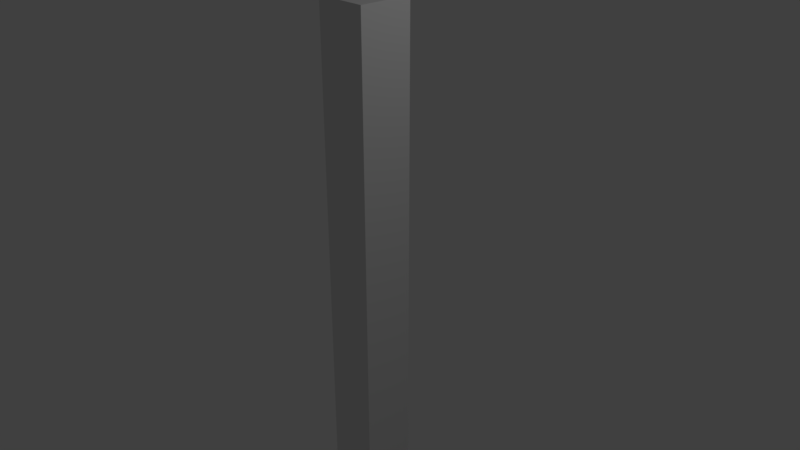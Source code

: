 # Source: obstacle.blend  (saved by Blender 2.79.0; exported with 4.5.12 LTS)
import bpy
from mathutils import Matrix  # noqa: F401  (used for matrix-valued properties, if any)

bpy.ops.wm.read_factory_settings(use_empty=True)
scene = bpy.context.scene
scene.name = 'Scene'

# ---- collections
col_collection_1 = bpy.data.collections.new('Collection 1'); scene.collection.children.link(col_collection_1)

# ---- materials (node trees are filled in below, after node groups)
mat_material = bpy.data.materials.new('Material')
mat_material.alpha_threshold = 0.0
mat_material.use_transparent_shadow = False
mat_material.roughness = 0.5
mat_material.line_color = (0.0, 0.0, 0.0, 1.0)

# ---- material node trees

# ---- world
world_world = bpy.data.worlds.new('World'); scene.world = world_world
world_world.color = (0.05088, 0.05088, 0.05088)
world_world.use_sun_shadow = False
world_world.sun_shadow_jitter_overblur = 0.0
world_world.cycles.sampling_method = 'MANUAL'

# ---- cameras
cam_camera = bpy.data.cameras.new('Camera')
cam_camera.clip_end = 100.0
cam_camera.lens = 35.0
cam_camera.sensor_width = 32.0
cam_camera.sensor_height = 18.0
cam_camera.ortho_scale = 7.314
cam_camera.dof.focus_distance = 0.0
cam_camera.dof.aperture_fstop = 128.0

# ---- lights
light_lamp = bpy.data.lights.new('Lamp', 'POINT')
light_lamp.transmission_factor = 0.0
light_lamp.cutoff_distance = 30.0
light_lamp.energy = 100.0
light_lamp.shadow_buffer_clip_start = 1.001
light_lamp.shadow_soft_size = 0.1
light_lamp.shadow_maximum_resolution = 0.006
light_lamp.use_absolute_resolution = True

# ---- meshes
me_cube = bpy.data.meshes.new('Cube')
me_cube.from_pydata([(1.0, 1.0, -1.0), (1.0, -1.0, -1.0), (-1.0, -1.0, -1.0), (-1.0, 1.0, -1.0), (1.0, 1.0, 1.0), (1.0, -1.0, 1.0), (-1.0, -1.0, 1.0), (-1.0, 1.0, 1.0)], [], [(0, 1, 2, 3), (4, 7, 6, 5), (0, 4, 5, 1), (1, 5, 6, 2), (2, 6, 7, 3), (4, 0, 3, 7)])
_uv = me_cube.uv_layers.new(name='UVMap')
_uv.uv.foreach_set('vector', [0.0, 0.0, 1.0, 0.0, 1.0, 1.0, 0.0, 1.0, 0.0, 0.0, 1.0, 0.0, 1.0, 1.0, 0.0, 1.0, 0.0, 0.0, 1.0, 0.0, 1.0, 1.0, 0.0, 1.0, 0.0, 0.0, 1.0, 0.0, 1.0, 1.0, 0.0, 1.0, 0.0, 0.0, 1.0, 0.0, 1.0, 1.0, 0.0, 1.0, 0.0, 0.0, 1.0, 0.0, 1.0, 1.0, 0.0, 1.0])
me_cube.materials.append(mat_material)
me_cube.use_remesh_preserve_volume = False
me_cube.use_remesh_preserve_attributes = False
me_cube.use_mirror_vertex_groups = False
me_cube.update()

# ---- objects
ob_cube = bpy.data.objects.new('Cube', me_cube)
ob_lamp = bpy.data.objects.new('Lamp', light_lamp)
ob_camera = bpy.data.objects.new('Camera', cam_camera)

# ---- transforms, parenting, visibility, modifiers, constraints
ob_cube.location = (0.0, 0.0, 0.0)
ob_cube.rotation_euler = (1.571, 0.0, 0.0)
ob_cube.scale = (0.3567, 3.287, 0.3667)
ob_cube.lock_rotations_4d = False
ob_cube.empty_display_type = 'ARROWS'
ob_cube.lineart.crease_threshold = 0.0
ob_lamp.location = (4.076, 1.005, 5.904)
ob_lamp.rotation_euler = (0.6503, 0.05522, 1.866)
ob_lamp.lock_rotations_4d = False
ob_lamp.empty_display_type = 'ARROWS'
ob_lamp.color = (0.0, 0.0, 0.0, 0.0)
ob_lamp.lineart.crease_threshold = 0.0
ob_camera.location = (7.481, -6.508, 5.344)
ob_camera.rotation_euler = (1.109, 0.0, 0.8149)
ob_camera.lock_rotations_4d = False
ob_camera.empty_display_type = 'ARROWS'
ob_camera.color = (0.0, 0.0, 0.0, 0.0)
ob_camera.display_type = 'WIRE'
ob_camera.lineart.crease_threshold = 0.0

# ---- collection membership
col_collection_1.objects.link(ob_cube)
col_collection_1.objects.link(ob_lamp)
col_collection_1.objects.link(ob_camera)

# ---- scene / render settings (as saved in the file)
scene.camera = ob_camera
scene.frame_start = 1; scene.frame_end = 250; scene.frame_set(1)
scene.render.engine = 'BLENDER_EEVEE_NEXT'
scene.render.resolution_percentage = 50
scene.render.dither_intensity = 0.0
scene.cycles.use_denoising = False
scene.cycles.samples = 128
scene.cycles.sampling_pattern = 'TABULATED_SOBOL'
scene.cycles.use_adaptive_sampling = False
scene.cycles.use_light_tree = False
scene.cycles.blur_glossy = 0.0
scene.cycles.sample_clamp_indirect = 0.0
scene.view_settings.view_transform = 'Standard'
bpy.context.view_layer.update()
